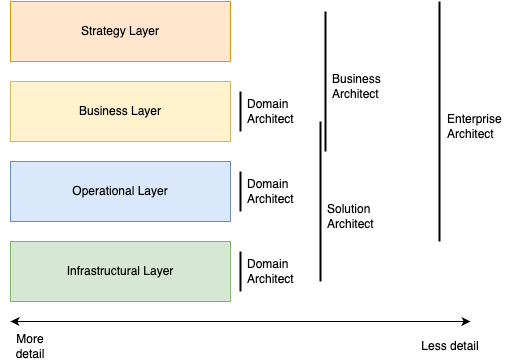

The diagram above was exported from draw.io. Its source (the exported page's mxGraphModel, read from the mxfile embedded in the PNG):
<mxGraphModel dx="1807" dy="579" grid="1" gridSize="10" guides="1" tooltips="1" connect="1" arrows="1" fold="1" page="1" pageScale="1" pageWidth="850" pageHeight="1100" math="0" shadow="0">
  <root>
    <mxCell id="0" />
    <mxCell id="1" parent="0" />
    <mxCell id="2" value="Layer_Scopes" style="whiteSpace=wrap;strokeWidth=2;verticalAlign=top;movable=1;resizable=1;rotatable=1;deletable=1;editable=1;locked=0;connectable=1;" parent="1" vertex="1">
      <mxGeometry x="100" y="100" width="655" height="600" as="geometry" />
    </mxCell>
    <mxCell id="9nzk0diFZ1JzNO4cYexb-9" value="Strategy Layer" style="rounded=0;whiteSpace=wrap;html=1;fillColor=#ffe6cc;strokeColor=#d79b00;" vertex="1" parent="2">
      <mxGeometry x="160" y="220" width="220" height="60" as="geometry" />
    </mxCell>
    <mxCell id="9nzk0diFZ1JzNO4cYexb-10" value="Business Layer" style="rounded=0;whiteSpace=wrap;html=1;fillColor=#fff2cc;strokeColor=#d6b656;" vertex="1" parent="2">
      <mxGeometry x="160" y="300" width="220" height="60" as="geometry" />
    </mxCell>
    <mxCell id="9nzk0diFZ1JzNO4cYexb-12" value="Infrastructural Layer" style="rounded=0;whiteSpace=wrap;html=1;fillColor=#d5e8d4;strokeColor=#82b366;" vertex="1" parent="2">
      <mxGeometry x="160" y="460" width="220" height="60" as="geometry" />
    </mxCell>
    <mxCell id="9nzk0diFZ1JzNO4cYexb-11" value="Operational Layer" style="rounded=0;whiteSpace=wrap;html=1;fillColor=#dae8fc;strokeColor=#6c8ebf;" vertex="1" parent="2">
      <mxGeometry x="160" y="380" width="220" height="60" as="geometry" />
    </mxCell>
    <mxCell id="9nzk0diFZ1JzNO4cYexb-19" value="" style="endArrow=classic;startArrow=classic;html=1;rounded=0;" edge="1" parent="2">
      <mxGeometry width="50" height="50" relative="1" as="geometry">
        <mxPoint x="160" y="540" as="sourcePoint" />
        <mxPoint x="620" y="540" as="targetPoint" />
      </mxGeometry>
    </mxCell>
    <mxCell id="9nzk0diFZ1JzNO4cYexb-20" value="More detail" style="text;html=1;align=center;verticalAlign=middle;whiteSpace=wrap;rounded=0;" vertex="1" parent="2">
      <mxGeometry x="150" y="550" width="60" height="30" as="geometry" />
    </mxCell>
    <mxCell id="9nzk0diFZ1JzNO4cYexb-21" value="Less detail" style="text;html=1;align=center;verticalAlign=middle;whiteSpace=wrap;rounded=0;" vertex="1" parent="2">
      <mxGeometry x="570" y="550" width="60" height="30" as="geometry" />
    </mxCell>
    <mxCell id="9nzk0diFZ1JzNO4cYexb-23" value="" style="endArrow=none;html=1;rounded=0;endSize=10;startSize=10;strokeWidth=2;" edge="1" parent="2">
      <mxGeometry width="50" height="50" relative="1" as="geometry">
        <mxPoint x="390" y="510" as="sourcePoint" />
        <mxPoint x="390" y="470" as="targetPoint" />
      </mxGeometry>
    </mxCell>
    <mxCell id="9nzk0diFZ1JzNO4cYexb-22" value="Domain Architect" style="text;html=1;align=left;verticalAlign=middle;whiteSpace=wrap;rounded=0;" vertex="1" parent="2">
      <mxGeometry x="395" y="475" width="60" height="30" as="geometry" />
    </mxCell>
    <mxCell id="9nzk0diFZ1JzNO4cYexb-24" value="" style="endArrow=none;html=1;rounded=0;endSize=10;startSize=10;strokeWidth=2;" edge="1" parent="2">
      <mxGeometry width="50" height="50" relative="1" as="geometry">
        <mxPoint x="390" y="430" as="sourcePoint" />
        <mxPoint x="390" y="390" as="targetPoint" />
      </mxGeometry>
    </mxCell>
    <mxCell id="9nzk0diFZ1JzNO4cYexb-25" value="Domain Architect" style="text;html=1;align=left;verticalAlign=middle;whiteSpace=wrap;rounded=0;" vertex="1" parent="2">
      <mxGeometry x="395" y="395" width="60" height="30" as="geometry" />
    </mxCell>
    <mxCell id="9nzk0diFZ1JzNO4cYexb-26" value="" style="endArrow=none;html=1;rounded=0;endSize=10;startSize=10;strokeWidth=2;" edge="1" parent="2">
      <mxGeometry width="50" height="50" relative="1" as="geometry">
        <mxPoint x="470" y="500" as="sourcePoint" />
        <mxPoint x="470" y="340" as="targetPoint" />
      </mxGeometry>
    </mxCell>
    <mxCell id="9nzk0diFZ1JzNO4cYexb-28" value="" style="endArrow=none;html=1;rounded=0;endSize=10;startSize=10;strokeWidth=2;" edge="1" parent="2">
      <mxGeometry width="50" height="50" relative="1" as="geometry">
        <mxPoint x="475" y="370" as="sourcePoint" />
        <mxPoint x="475" y="230" as="targetPoint" />
      </mxGeometry>
    </mxCell>
    <mxCell id="9nzk0diFZ1JzNO4cYexb-29" value="Business Architect" style="text;html=1;align=left;verticalAlign=middle;whiteSpace=wrap;rounded=0;" vertex="1" parent="2">
      <mxGeometry x="480" y="290" width="60" height="30" as="geometry" />
    </mxCell>
    <mxCell id="9nzk0diFZ1JzNO4cYexb-30" value="" style="endArrow=none;html=1;rounded=0;endSize=10;startSize=10;strokeWidth=2;" edge="1" parent="2">
      <mxGeometry width="50" height="50" relative="1" as="geometry">
        <mxPoint x="589" y="460" as="sourcePoint" />
        <mxPoint x="589" y="220" as="targetPoint" />
      </mxGeometry>
    </mxCell>
    <mxCell id="9nzk0diFZ1JzNO4cYexb-31" value="Enterprise Architect" style="text;html=1;align=left;verticalAlign=middle;whiteSpace=wrap;rounded=0;" vertex="1" parent="2">
      <mxGeometry x="595" y="330" width="60" height="30" as="geometry" />
    </mxCell>
    <mxCell id="9nzk0diFZ1JzNO4cYexb-27" value="Solution Architect" style="text;html=1;align=left;verticalAlign=middle;whiteSpace=wrap;rounded=0;" vertex="1" parent="2">
      <mxGeometry x="475" y="420" width="60" height="30" as="geometry" />
    </mxCell>
    <mxCell id="9nzk0diFZ1JzNO4cYexb-34" value="" style="endArrow=none;html=1;rounded=0;endSize=10;startSize=10;strokeWidth=2;" edge="1" parent="2">
      <mxGeometry width="50" height="50" relative="1" as="geometry">
        <mxPoint x="390" y="350" as="sourcePoint" />
        <mxPoint x="390" y="310" as="targetPoint" />
      </mxGeometry>
    </mxCell>
    <mxCell id="9nzk0diFZ1JzNO4cYexb-35" value="Domain Architect" style="text;html=1;align=left;verticalAlign=middle;whiteSpace=wrap;rounded=0;" vertex="1" parent="2">
      <mxGeometry x="395" y="315" width="60" height="30" as="geometry" />
    </mxCell>
  </root>
</mxGraphModel>